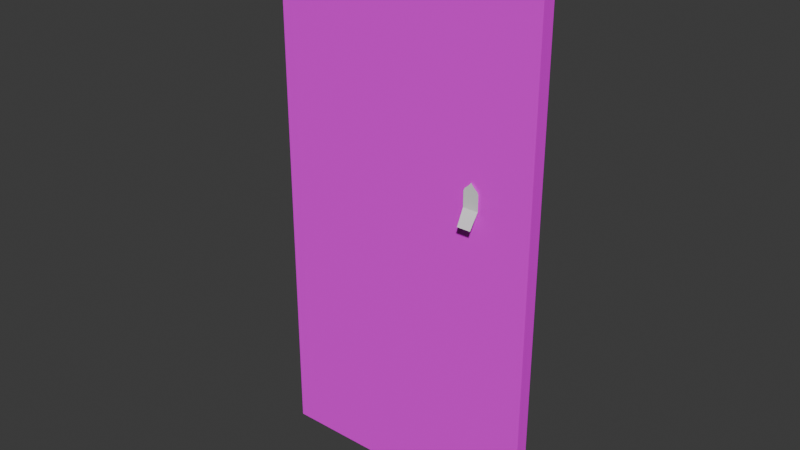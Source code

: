 # Source: blend.blend  (saved by Blender 4.4.32; exported with 4.5.12 LTS)
import bpy
from mathutils import Matrix  # noqa: F401  (used for matrix-valued properties, if any)

bpy.ops.wm.read_factory_settings(use_empty=True)
scene = bpy.context.scene
scene.name = 'Scene'

# ---- collections
col_collection = bpy.data.collections.new('Collection'); scene.collection.children.link(col_collection)

# ---- images (referenced by path relative to the original .blend; pixels are not part of the script)
import os
ASSET_DIR = os.environ.get("B2B_ASSET_DIR", "")  # directory of the original .blend (textures are referenced by path, not embedded)
HERE = os.path.dirname(os.path.abspath(__file__))  # packed textures are extracted next to this script under _unpacked/

def load_image(name, relpath, width, height, colorspace="sRGB"):
    """Load a texture the original file referenced (path relative to the .blend, or extracted next to this script)."""
    p = next((c for c in (os.path.join(HERE, relpath), os.path.join(ASSET_DIR, relpath)) if relpath and os.path.exists(c)), "")
    if p:
        img = bpy.data.images.load(p, check_existing=True)
        img.name = name
    else:  # same state as the original file: an image datablock whose file is absent (Cycles renders it pink)
        img = bpy.data.images.new(name, width, height)
        img.source = "FILE"
        img.filepath = "//" + (relpath or name)
    img.colorspace_settings.name = colorspace
    return img
img_door_png = load_image('door.png', 'door.png', 1024, 1024, 'sRGB')

# ---- materials (node trees are filled in below, after node groups)
mat_door = bpy.data.materials.new('door')

# ---- material node trees
mat_door.use_nodes = True; mat_door.node_tree.nodes.clear()
_N = mat_door.node_tree.nodes; _L = mat_door.node_tree.links
n0 = _N.new('ShaderNodeBsdfPrincipled'); n0.name = 'Principled BSDF'; n0.location = (10, 300)
n1 = _N.new('ShaderNodeOutputMaterial'); n1.name = 'Material Output'; n1.location = (300, 300)
n2 = _N.new('ShaderNodeTexImage'); n2.name = 'Image Texture'; n2.location = (-280, 280)
n2.image = img_door_png
n2.interpolation = 'Closest'
_L.new(n0.outputs[0], n1.inputs[0])
_L.new(n2.outputs[0], n0.inputs[0])
n1.is_active_output = True

# ---- world
world_world = bpy.data.worlds.new('World'); scene.world = world_world
world_world.use_nodes = True; world_world.node_tree.nodes.clear()
_N = world_world.node_tree.nodes; _L = world_world.node_tree.links
n0 = _N.new('ShaderNodeOutputWorld'); n0.name = 'World Output'; n0.location = (300, 300)
n1 = _N.new('ShaderNodeBackground'); n1.name = 'Background'; n1.location = (10, 300)
n1.inputs[0].default_value = (0.05088, 0.05088, 0.05088, 1.0)
_L.new(n1.outputs[0], n0.inputs[0])
n0.is_active_output = True
world_world.color = (0.05088, 0.05088, 0.05088)
world_world.sun_shadow_jitter_overblur = 0.0

# ---- meshes
me_cube_002 = bpy.data.meshes.new('Cube.002')
me_cube_002.from_pydata([(-0.5, -0.02536, 0.0), (-0.5, -0.02536, 2.0), (-0.5, 0.02536, 0.0), (-0.5, 0.02536, 2.0), (0.5, -0.02536, 0.0), (0.5, -0.02536, 2.0), (0.5, 0.02536, 0.0), (0.5, 0.02536, 2.0)], [], [(0, 1, 3, 2), (2, 3, 7, 6), (6, 7, 5, 4), (4, 5, 1, 0), (2, 6, 4, 0), (7, 3, 1, 5)])
_uv = me_cube_002.uv_layers.new(name='UVMap')
_uv.uv.foreach_set('vector', [0.9236, 0.97, 0.9236, 0.05304, 0.9469, 0.05304, 0.9469, 0.97, 0.006633, 0.97, 0.006633, 0.05304, 0.4651, 0.05304, 0.4651, 0.97, 0.9469, 0.97, 0.9469, 0.05304, 0.9701, 0.05304, 0.9701, 0.97, 0.4651, 0.97, 0.4651, 0.05304, 0.9236, 0.05304, 0.9236, 0.97, 0.9934, 0.05304, 0.9934, 0.5115, 0.9701, 0.5115, 0.9701, 0.05304, 0.9934, 0.5115, 0.9934, 0.97, 0.9701, 0.97, 0.9701, 0.5115])
me_cube_002.materials.append(mat_door)
me_cube_002.update()
me_plane = bpy.data.meshes.new('Plane')
me_plane.from_pydata([(-0.028, -5.96e-08, -0.03835), (0.028, -5.96e-08, -0.03835), (-0.028, 0.0, 0.01925), (0.028, 0.0, 0.01925), (-0.02342, 0.0, 0.02902), (0.02342, 0.0, 0.02902), (-0.0138, 0.0, 0.03725), (0.0138, 0.0, 0.03725), (-0.00297, 0.0, 0.04846), (0.00297, 0.0, 0.04846), (-0.002086, 0.0, 0.05124), (0.002086, 0.0, 0.05124), (4.033e-11, 0.0, 0.05288), (-0.01048, -0.052, -0.08051), (0.03848, -0.052, -0.08051)], [], [(0, 1, 3, 2), (2, 3, 5, 4), (4, 5, 7, 6), (6, 7, 9, 8), (8, 9, 11, 10), (10, 11, 12), (13, 14, 1, 0)])
_uv = me_plane.uv_layers.new(name='UVMap')
_uv.uv.foreach_set('vector', [0.0, 0.0, 1.0, 0.0, 1.0, 1.0, 0.0, 1.0, 0.0, 1.0, 1.0, 1.0, 1.0, 1.0, 0.0, 1.0, 0.0, 1.0, 1.0, 1.0, 1.0, 1.0, 0.0, 1.0, 0.0, 1.0, 1.0, 1.0, 1.0, 1.0, 0.0, 1.0, 0.0, 1.0, 1.0, 1.0, 1.0, 1.0, 0.0, 1.0, 0.0, 1.0, 1.0, 1.0, 0.0, 1.0, 0.0, 0.0, 0.0, 0.0, 1.0, 0.0, 0.0, 0.0])
me_plane.update()

# ---- objects
ob_cube = bpy.data.objects.new('Cube', me_cube_002)
ob_plane = bpy.data.objects.new('Plane', me_plane)

# ---- transforms, parenting, visibility, modifiers, constraints
ob_cube.location = (0.0, 0.0, 0.0)
ob_plane.location = (0.2824, -0.03135, 1.184)

# ---- collection membership
col_collection.objects.link(ob_cube)
col_collection.objects.link(ob_plane)

# ---- scene / render settings (as saved in the file)
scene.frame_start = 1; scene.frame_end = 250; scene.frame_set(1)
scene.render.engine = 'BLENDER_EEVEE_NEXT'
bpy.context.view_layer.update()

# ---- added for rendering (the .blend has no active camera and no usable light): camera, sun
cam_auto = bpy.data.cameras.new('AutoCamera')
cam_auto.lens = 50.0
cam_auto.sensor_width = 36.0
cam_auto.clip_end = 1000.0
ob_auto_camera = bpy.data.objects.new('AutoCamera', cam_auto)
scene.collection.objects.link(ob_auto_camera)
ob_auto_camera.location = (2.07131, -2.51457, 2.65705)
ob_auto_camera.rotation_euler = (1.09748, -7.21219e-08, 0.694738)
scene.camera = ob_auto_camera
light_auto_sun = bpy.data.lights.new('AutoSun', 'SUN')
light_auto_sun.energy = 3.0
light_auto_sun.angle = 0.0523599
ob_auto_sun = bpy.data.objects.new('AutoSun', light_auto_sun)
scene.collection.objects.link(ob_auto_sun)
ob_auto_sun.rotation_euler = (0.872665, 0.174533, 0.523599)
bpy.context.view_layer.update()

